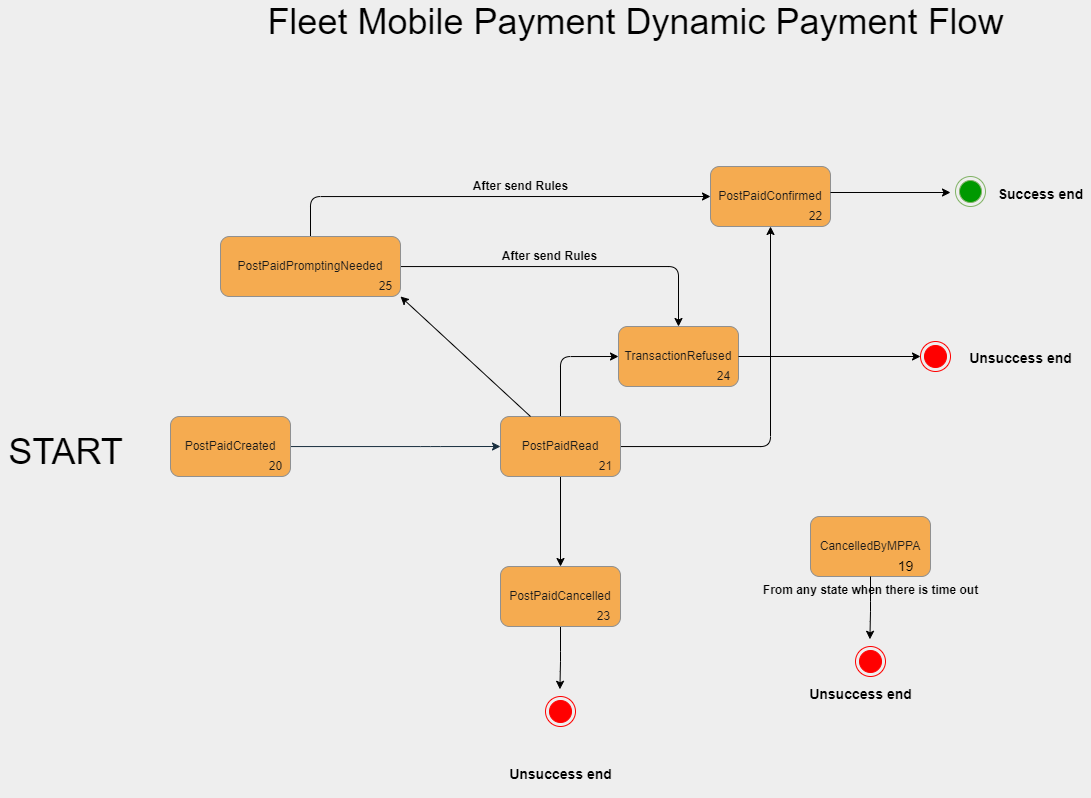

The diagram above was exported from draw.io. Its source (the exported page's mxGraphModel, read from the mxfile embedded in the PNG):
<mxGraphModel dx="2048" dy="1813" grid="1" gridSize="10" guides="1" tooltips="1" connect="1" arrows="1" fold="1" page="1" pageScale="1" pageWidth="827" pageHeight="1169" background="#EEEEEE" math="0" shadow="0">
  <root>
    <mxCell id="0" />
    <mxCell id="1" parent="0" />
    <mxCell id="8x2-Qeb5AAzLfGOCXLJd-30" style="edgeStyle=orthogonalEdgeStyle;rounded=1;orthogonalLoop=1;jettySize=auto;html=1;entryX=0;entryY=0.5;entryDx=0;entryDy=0;fontColor=#1A1A1A;strokeColor=#182E3E;" edge="1" parent="1" source="8x2-Qeb5AAzLfGOCXLJd-1" target="8x2-Qeb5AAzLfGOCXLJd-2">
      <mxGeometry relative="1" as="geometry">
        <Array as="points">
          <mxPoint x="240" y="250" />
          <mxPoint x="240" y="250" />
        </Array>
      </mxGeometry>
    </mxCell>
    <mxCell id="8x2-Qeb5AAzLfGOCXLJd-1" value="PostPaidCreated" style="rounded=1;whiteSpace=wrap;html=1;fillColor=#F5AB50;strokeColor=#909090;fontColor=#1A1A1A;" vertex="1" parent="1">
      <mxGeometry x="-20" y="220" width="120" height="60" as="geometry" />
    </mxCell>
    <mxCell id="8x2-Qeb5AAzLfGOCXLJd-37" style="edgeStyle=orthogonalEdgeStyle;orthogonalLoop=1;jettySize=auto;html=1;entryX=0;entryY=0.5;entryDx=0;entryDy=0;fontColor=#FF0000;strokeColor=#000000;rounded=1;" edge="1" parent="1" source="8x2-Qeb5AAzLfGOCXLJd-2" target="8x2-Qeb5AAzLfGOCXLJd-6">
      <mxGeometry relative="1" as="geometry" />
    </mxCell>
    <mxCell id="8x2-Qeb5AAzLfGOCXLJd-45" style="edgeStyle=orthogonalEdgeStyle;rounded=1;orthogonalLoop=1;jettySize=auto;html=1;entryX=0.5;entryY=0;entryDx=0;entryDy=0;fontColor=#FF0000;strokeColor=#000000;" edge="1" parent="1" source="8x2-Qeb5AAzLfGOCXLJd-2" target="8x2-Qeb5AAzLfGOCXLJd-4">
      <mxGeometry relative="1" as="geometry" />
    </mxCell>
    <mxCell id="8x2-Qeb5AAzLfGOCXLJd-46" style="edgeStyle=orthogonalEdgeStyle;rounded=1;orthogonalLoop=1;jettySize=auto;html=1;entryX=0.5;entryY=1;entryDx=0;entryDy=0;fontColor=#FF0000;strokeColor=#000000;" edge="1" parent="1" source="8x2-Qeb5AAzLfGOCXLJd-2" target="8x2-Qeb5AAzLfGOCXLJd-3">
      <mxGeometry relative="1" as="geometry" />
    </mxCell>
    <mxCell id="8x2-Qeb5AAzLfGOCXLJd-2" value="PostPaidRead" style="rounded=1;whiteSpace=wrap;html=1;fillColor=#F5AB50;strokeColor=#909090;fontColor=#1A1A1A;" vertex="1" parent="1">
      <mxGeometry x="310" y="220" width="120" height="60" as="geometry" />
    </mxCell>
    <mxCell id="8x2-Qeb5AAzLfGOCXLJd-3" value="PostPaidConfirmed" style="rounded=1;whiteSpace=wrap;html=1;fillColor=#F5AB50;strokeColor=#909090;fontColor=#1A1A1A;" vertex="1" parent="1">
      <mxGeometry x="520" y="-30" width="120" height="60" as="geometry" />
    </mxCell>
    <mxCell id="8x2-Qeb5AAzLfGOCXLJd-60" style="edgeStyle=orthogonalEdgeStyle;rounded=1;orthogonalLoop=1;jettySize=auto;html=1;entryX=0.48;entryY=-0.24;entryDx=0;entryDy=0;entryPerimeter=0;fontSize=36;fontColor=#CC0000;strokeColor=#000000;" edge="1" parent="1" source="8x2-Qeb5AAzLfGOCXLJd-4" target="8x2-Qeb5AAzLfGOCXLJd-58">
      <mxGeometry relative="1" as="geometry" />
    </mxCell>
    <mxCell id="8x2-Qeb5AAzLfGOCXLJd-4" value="PostPaidCancelled" style="rounded=1;whiteSpace=wrap;html=1;fillColor=#F5AB50;strokeColor=#909090;fontColor=#1A1A1A;" vertex="1" parent="1">
      <mxGeometry x="310" y="370" width="120" height="60" as="geometry" />
    </mxCell>
    <mxCell id="8x2-Qeb5AAzLfGOCXLJd-6" value="TransactionRefused" style="rounded=1;whiteSpace=wrap;html=1;fillColor=#F5AB50;strokeColor=#909090;fontColor=#1A1A1A;" vertex="1" parent="1">
      <mxGeometry x="428" y="130" width="120" height="60" as="geometry" />
    </mxCell>
    <mxCell id="8x2-Qeb5AAzLfGOCXLJd-49" style="edgeStyle=orthogonalEdgeStyle;rounded=1;orthogonalLoop=1;jettySize=auto;html=1;entryX=0;entryY=0.5;entryDx=0;entryDy=0;fontColor=#FF0000;strokeColor=#000000;" edge="1" parent="1" source="8x2-Qeb5AAzLfGOCXLJd-7" target="8x2-Qeb5AAzLfGOCXLJd-3">
      <mxGeometry relative="1" as="geometry">
        <mxPoint x="330" y="70" as="targetPoint" />
        <Array as="points">
          <mxPoint x="120" />
        </Array>
      </mxGeometry>
    </mxCell>
    <mxCell id="8x2-Qeb5AAzLfGOCXLJd-50" style="edgeStyle=orthogonalEdgeStyle;rounded=1;orthogonalLoop=1;jettySize=auto;html=1;entryX=0.5;entryY=0;entryDx=0;entryDy=0;fontColor=#FF0000;strokeColor=#000000;" edge="1" parent="1" source="8x2-Qeb5AAzLfGOCXLJd-7" target="8x2-Qeb5AAzLfGOCXLJd-6">
      <mxGeometry relative="1" as="geometry" />
    </mxCell>
    <mxCell id="8x2-Qeb5AAzLfGOCXLJd-7" value="PostPaidPromptingNeeded" style="rounded=1;whiteSpace=wrap;html=1;fillColor=#F5AB50;strokeColor=#909090;fontColor=#1A1A1A;" vertex="1" parent="1">
      <mxGeometry x="30" y="40" width="180" height="60" as="geometry" />
    </mxCell>
    <mxCell id="8x2-Qeb5AAzLfGOCXLJd-9" value="20" style="text;html=1;align=center;verticalAlign=middle;resizable=0;points=[];autosize=1;strokeColor=none;fillColor=none;fontColor=#1A1A1A;rounded=1;" vertex="1" parent="1">
      <mxGeometry x="70" y="260" width="30" height="20" as="geometry" />
    </mxCell>
    <mxCell id="8x2-Qeb5AAzLfGOCXLJd-10" value="21" style="text;html=1;align=center;verticalAlign=middle;resizable=0;points=[];autosize=1;strokeColor=none;fillColor=none;fontColor=#1A1A1A;rounded=1;" vertex="1" parent="1">
      <mxGeometry x="400" y="260" width="30" height="20" as="geometry" />
    </mxCell>
    <mxCell id="8x2-Qeb5AAzLfGOCXLJd-11" value="22" style="text;html=1;align=center;verticalAlign=middle;resizable=0;points=[];autosize=1;strokeColor=none;fillColor=none;fontColor=#1A1A1A;rounded=1;" vertex="1" parent="1">
      <mxGeometry x="610" y="10" width="30" height="20" as="geometry" />
    </mxCell>
    <mxCell id="8x2-Qeb5AAzLfGOCXLJd-12" value="23" style="text;html=1;align=center;verticalAlign=middle;resizable=0;points=[];autosize=1;strokeColor=none;fillColor=none;fontColor=#1A1A1A;rounded=1;" vertex="1" parent="1">
      <mxGeometry x="398" y="410" width="30" height="20" as="geometry" />
    </mxCell>
    <mxCell id="8x2-Qeb5AAzLfGOCXLJd-13" value="24" style="text;html=1;align=center;verticalAlign=middle;resizable=0;points=[];autosize=1;strokeColor=none;fillColor=none;fontColor=#1A1A1A;rounded=1;" vertex="1" parent="1">
      <mxGeometry x="518" y="170" width="30" height="20" as="geometry" />
    </mxCell>
    <mxCell id="8x2-Qeb5AAzLfGOCXLJd-14" value="25" style="text;html=1;align=center;verticalAlign=middle;resizable=0;points=[];autosize=1;strokeColor=none;fillColor=none;fontColor=#1A1A1A;rounded=1;" vertex="1" parent="1">
      <mxGeometry x="180" y="80" width="30" height="20" as="geometry" />
    </mxCell>
    <mxCell id="8x2-Qeb5AAzLfGOCXLJd-21" value="CancelledByMPPA" style="rounded=1;whiteSpace=wrap;html=1;fontColor=#1A1A1A;strokeColor=#909090;fillColor=#F5AB50;" vertex="1" parent="1">
      <mxGeometry x="620" y="320" width="120" height="60" as="geometry" />
    </mxCell>
    <mxCell id="8x2-Qeb5AAzLfGOCXLJd-48" value="" style="endArrow=classic;html=1;rounded=1;fontColor=#FF0000;strokeColor=#000000;exitX=0.25;exitY=0;exitDx=0;exitDy=0;entryX=1;entryY=1;entryDx=0;entryDy=0;" edge="1" parent="1" source="8x2-Qeb5AAzLfGOCXLJd-2" target="8x2-Qeb5AAzLfGOCXLJd-7">
      <mxGeometry width="50" height="50" relative="1" as="geometry">
        <mxPoint x="280" y="180" as="sourcePoint" />
        <mxPoint x="330" y="130" as="targetPoint" />
      </mxGeometry>
    </mxCell>
    <mxCell id="8x2-Qeb5AAzLfGOCXLJd-51" value="&lt;font color=&quot;#000000&quot;&gt;&lt;b&gt;From any state when there is time out&lt;/b&gt;&lt;/font&gt;" style="text;html=1;align=center;verticalAlign=middle;resizable=0;points=[];autosize=1;strokeColor=none;fillColor=none;fontColor=#FF0000;" vertex="1" parent="1">
      <mxGeometry x="565" y="384" width="230" height="20" as="geometry" />
    </mxCell>
    <mxCell id="8x2-Qeb5AAzLfGOCXLJd-52" value="&lt;b&gt;After send Rules&lt;/b&gt;" style="text;html=1;align=center;verticalAlign=middle;resizable=0;points=[];autosize=1;strokeColor=none;fillColor=none;fontColor=#000000;" vertex="1" parent="1">
      <mxGeometry x="275" y="-20" width="110" height="20" as="geometry" />
    </mxCell>
    <mxCell id="8x2-Qeb5AAzLfGOCXLJd-53" value="&lt;b&gt;After send Rules&lt;/b&gt;" style="text;html=1;align=center;verticalAlign=middle;resizable=0;points=[];autosize=1;strokeColor=none;fillColor=none;fontColor=#000000;" vertex="1" parent="1">
      <mxGeometry x="304" y="50" width="110" height="20" as="geometry" />
    </mxCell>
    <mxCell id="8x2-Qeb5AAzLfGOCXLJd-58" value="" style="ellipse;html=1;shape=endState;fillColor=#FF0000;strokeColor=#ff0000;rounded=1;fontSize=36;fontColor=#000000;" vertex="1" parent="1">
      <mxGeometry x="355" y="500" width="30" height="30" as="geometry" />
    </mxCell>
    <mxCell id="8x2-Qeb5AAzLfGOCXLJd-59" value="START" style="text;html=1;align=center;verticalAlign=middle;resizable=0;points=[];autosize=1;strokeColor=none;fillColor=none;fontSize=36;fontColor=#000000;" vertex="1" parent="1">
      <mxGeometry x="-190" y="230" width="130" height="50" as="geometry" />
    </mxCell>
    <mxCell id="8x2-Qeb5AAzLfGOCXLJd-61" value="&lt;font color=&quot;#000000&quot; style=&quot;font-size: 14px&quot;&gt;&lt;b&gt;Unsuccess end&lt;/b&gt;&lt;/font&gt;" style="text;html=1;align=center;verticalAlign=middle;resizable=0;points=[];autosize=1;strokeColor=none;fillColor=none;fontSize=36;fontColor=#CC0000;" vertex="1" parent="1">
      <mxGeometry x="310" y="540" width="120" height="60" as="geometry" />
    </mxCell>
    <mxCell id="8x2-Qeb5AAzLfGOCXLJd-62" style="edgeStyle=orthogonalEdgeStyle;rounded=1;orthogonalLoop=1;jettySize=auto;html=1;entryX=0.48;entryY=-0.24;entryDx=0;entryDy=0;entryPerimeter=0;fontSize=36;fontColor=#CC0000;strokeColor=#000000;" edge="1" parent="1" target="8x2-Qeb5AAzLfGOCXLJd-63">
      <mxGeometry relative="1" as="geometry">
        <mxPoint x="680" y="380" as="sourcePoint" />
      </mxGeometry>
    </mxCell>
    <mxCell id="8x2-Qeb5AAzLfGOCXLJd-63" value="" style="ellipse;html=1;shape=endState;fillColor=#FF0000;strokeColor=#ff0000;rounded=1;fontSize=36;fontColor=#000000;" vertex="1" parent="1">
      <mxGeometry x="665" y="450" width="30" height="30" as="geometry" />
    </mxCell>
    <mxCell id="8x2-Qeb5AAzLfGOCXLJd-64" value="&lt;font color=&quot;#000000&quot; style=&quot;font-size: 14px&quot;&gt;&lt;b&gt;Unsuccess end&lt;/b&gt;&lt;/font&gt;" style="text;html=1;align=center;verticalAlign=middle;resizable=0;points=[];autosize=1;strokeColor=none;fillColor=none;fontSize=36;fontColor=#CC0000;" vertex="1" parent="1">
      <mxGeometry x="610" y="460" width="120" height="60" as="geometry" />
    </mxCell>
    <mxCell id="8x2-Qeb5AAzLfGOCXLJd-65" style="edgeStyle=orthogonalEdgeStyle;rounded=1;orthogonalLoop=1;jettySize=auto;html=1;entryX=0;entryY=0.5;entryDx=0;entryDy=0;fontSize=36;fontColor=#CC0000;strokeColor=#000000;exitX=1;exitY=0.5;exitDx=0;exitDy=0;" edge="1" parent="1" target="8x2-Qeb5AAzLfGOCXLJd-66" source="8x2-Qeb5AAzLfGOCXLJd-6">
      <mxGeometry relative="1" as="geometry">
        <mxPoint x="559" y="160" as="sourcePoint" />
      </mxGeometry>
    </mxCell>
    <mxCell id="8x2-Qeb5AAzLfGOCXLJd-66" value="" style="ellipse;html=1;shape=endState;fillColor=#FF0000;strokeColor=#ff0000;rounded=1;fontSize=36;fontColor=#000000;" vertex="1" parent="1">
      <mxGeometry x="730" y="145" width="30" height="30" as="geometry" />
    </mxCell>
    <mxCell id="8x2-Qeb5AAzLfGOCXLJd-67" value="&lt;font color=&quot;#000000&quot; style=&quot;font-size: 14px&quot;&gt;&lt;b&gt;Unsuccess end&lt;/b&gt;&lt;/font&gt;" style="text;html=1;align=center;verticalAlign=middle;resizable=0;points=[];autosize=1;strokeColor=none;fillColor=none;fontSize=36;fontColor=#CC0000;" vertex="1" parent="1">
      <mxGeometry x="770" y="124" width="120" height="60" as="geometry" />
    </mxCell>
    <mxCell id="8x2-Qeb5AAzLfGOCXLJd-72" style="edgeStyle=orthogonalEdgeStyle;rounded=1;orthogonalLoop=1;jettySize=auto;html=1;fontSize=36;fontColor=#CC0000;strokeColor=#000000;exitX=1;exitY=0.5;exitDx=0;exitDy=0;" edge="1" parent="1">
      <mxGeometry relative="1" as="geometry">
        <mxPoint x="640" y="-4" as="sourcePoint" />
        <mxPoint x="760" y="-4" as="targetPoint" />
      </mxGeometry>
    </mxCell>
    <mxCell id="8x2-Qeb5AAzLfGOCXLJd-73" value="" style="ellipse;html=1;shape=endState;fillColor=#009900;strokeColor=#82B366;rounded=1;fontSize=36;" vertex="1" parent="1">
      <mxGeometry x="765" y="-20" width="30" height="30" as="geometry" />
    </mxCell>
    <mxCell id="8x2-Qeb5AAzLfGOCXLJd-74" value="&lt;font color=&quot;#000000&quot; style=&quot;font-size: 14px&quot;&gt;&lt;b&gt;Success end&lt;/b&gt;&lt;/font&gt;" style="text;html=1;align=center;verticalAlign=middle;resizable=0;points=[];autosize=1;strokeColor=none;fillColor=none;fontSize=36;fontColor=#CC0000;" vertex="1" parent="1">
      <mxGeometry x="800" y="-40" width="100" height="60" as="geometry" />
    </mxCell>
    <mxCell id="8x2-Qeb5AAzLfGOCXLJd-76" value="&lt;span style=&quot;font-size: 36px&quot;&gt;Fleet Mobile Payment Dynamic Payment Flow&lt;/span&gt;" style="text;html=1;align=center;verticalAlign=middle;resizable=0;points=[];autosize=1;strokeColor=none;fillColor=none;fontSize=14;fontColor=#000000;" vertex="1" parent="1">
      <mxGeometry x="70" y="-190" width="750" height="30" as="geometry" />
    </mxCell>
    <mxCell id="8x2-Qeb5AAzLfGOCXLJd-77" value="19" style="text;html=1;align=center;verticalAlign=middle;resizable=0;points=[];autosize=1;strokeColor=none;fillColor=none;fontSize=14;fontColor=#000000;" vertex="1" parent="1">
      <mxGeometry x="700" y="360" width="30" height="20" as="geometry" />
    </mxCell>
  </root>
</mxGraphModel>